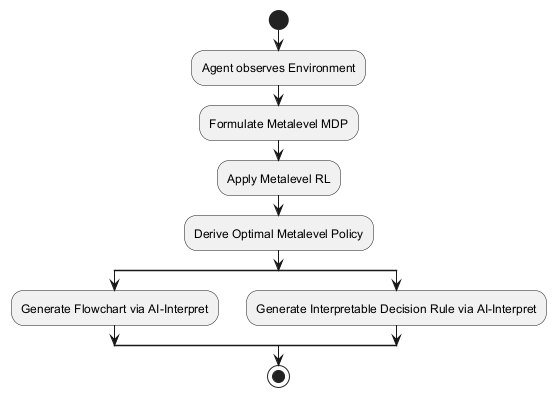

The diagram above was rendered by PlantUML. Its source (embedded in the PNG):
@startuml
start
:Agent observes Environment;
:Formulate Metalevel MDP;
:Apply Metalevel RL;
:Derive Optimal Metalevel Policy;

split
  :Generate Flowchart via AI-Interpret;
split again
  :Generate Interpretable Decision Rule via AI-Interpret;
end split

stop
@enduml